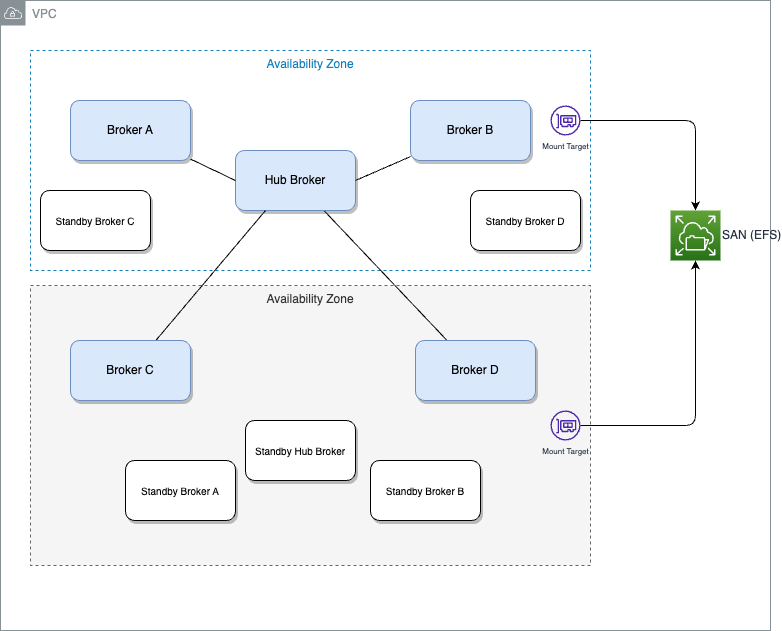

The diagram above was exported from draw.io. Its source (the exported page's mxGraphModel, read from the mxfile embedded in the PNG):
<mxGraphModel dx="844" dy="673" grid="1" gridSize="10" guides="1" tooltips="1" connect="1" arrows="1" fold="1" page="1" pageScale="1" pageWidth="850" pageHeight="1100" math="0" shadow="0">
  <root>
    <mxCell id="0" />
    <mxCell id="1" parent="0" />
    <mxCell id="7" value="VPC" style="sketch=0;outlineConnect=0;gradientColor=none;html=1;whiteSpace=wrap;fontSize=12;fontStyle=0;shape=mxgraph.aws4.group;grIcon=mxgraph.aws4.group_vpc;strokeColor=#879196;fillColor=none;verticalAlign=top;align=left;spacingLeft=30;fontColor=#879196;dashed=0;" parent="1" vertex="1">
      <mxGeometry x="10" y="20" width="770" height="630" as="geometry" />
    </mxCell>
    <mxCell id="8" value="Availability Zone" style="fillColor=none;strokeColor=#147EBA;dashed=1;verticalAlign=top;fontStyle=0;fontColor=#147EBA;" parent="1" vertex="1">
      <mxGeometry x="40" y="70" width="560" height="220" as="geometry" />
    </mxCell>
    <mxCell id="10" value="Availability Zone" style="fillColor=#f5f5f5;strokeColor=#666666;dashed=1;verticalAlign=top;fontStyle=0;fontColor=#333333;" parent="1" vertex="1">
      <mxGeometry x="40" y="305" width="560" height="280" as="geometry" />
    </mxCell>
    <mxCell id="13" style="edgeStyle=orthogonalEdgeStyle;html=1;entryX=0.5;entryY=0;entryDx=0;entryDy=0;entryPerimeter=0;startArrow=none;startFill=1;" parent="1" source="23" target="12" edge="1">
      <mxGeometry relative="1" as="geometry" />
    </mxCell>
    <mxCell id="32" style="edgeStyle=none;html=1;endArrow=none;endFill=0;" edge="1" parent="1" source="2" target="30">
      <mxGeometry relative="1" as="geometry" />
    </mxCell>
    <mxCell id="2" value="Hub Broker" style="rounded=1;whiteSpace=wrap;html=1;shadow=1;fillColor=#dae8fc;strokeColor=#6c8ebf;" parent="1" vertex="1">
      <mxGeometry x="245" y="170" width="120" height="60" as="geometry" />
    </mxCell>
    <mxCell id="5" value="Standby Hub Broker" style="rounded=1;whiteSpace=wrap;html=1;shadow=1;fontSize=10;" parent="1" vertex="1">
      <mxGeometry x="255" y="440" width="110" height="60" as="geometry" />
    </mxCell>
    <mxCell id="12" value="SAN (EFS)" style="sketch=0;points=[[0,0,0],[0.25,0,0],[0.5,0,0],[0.75,0,0],[1,0,0],[0,1,0],[0.25,1,0],[0.5,1,0],[0.75,1,0],[1,1,0],[0,0.25,0],[0,0.5,0],[0,0.75,0],[1,0.25,0],[1,0.5,0],[1,0.75,0]];outlineConnect=0;fontColor=#232F3E;gradientColor=#60A337;gradientDirection=north;fillColor=#277116;strokeColor=#ffffff;dashed=0;verticalLabelPosition=middle;verticalAlign=middle;align=left;html=1;fontSize=12;fontStyle=0;aspect=fixed;shape=mxgraph.aws4.resourceIcon;resIcon=mxgraph.aws4.elastic_file_system;labelPosition=right;" parent="1" vertex="1">
      <mxGeometry x="680" y="230" width="50" height="50" as="geometry" />
    </mxCell>
    <mxCell id="23" value="Mount Target" style="sketch=0;outlineConnect=0;fontColor=#232F3E;gradientColor=none;fillColor=#4D27AA;strokeColor=none;dashed=0;verticalLabelPosition=bottom;verticalAlign=top;align=center;html=1;fontSize=8;fontStyle=0;aspect=fixed;pointerEvents=1;shape=mxgraph.aws4.elastic_network_interface;" parent="1" vertex="1">
      <mxGeometry x="560" y="125" width="30" height="30" as="geometry" />
    </mxCell>
    <mxCell id="25" value="Mount Target" style="sketch=0;outlineConnect=0;fontColor=#232F3E;gradientColor=none;fillColor=#4D27AA;strokeColor=none;dashed=0;verticalLabelPosition=bottom;verticalAlign=top;align=center;html=1;fontSize=8;fontStyle=0;aspect=fixed;pointerEvents=1;shape=mxgraph.aws4.elastic_network_interface;" parent="1" vertex="1">
      <mxGeometry x="560" y="430" width="30" height="30" as="geometry" />
    </mxCell>
    <mxCell id="31" style="edgeStyle=none;html=1;entryX=0;entryY=0.5;entryDx=0;entryDy=0;endArrow=none;endFill=0;" edge="1" parent="1" source="29" target="2">
      <mxGeometry relative="1" as="geometry" />
    </mxCell>
    <mxCell id="29" value="Broker A" style="rounded=1;whiteSpace=wrap;html=1;shadow=1;fillColor=#dae8fc;strokeColor=#6c8ebf;" vertex="1" parent="1">
      <mxGeometry x="80" y="120" width="120" height="60" as="geometry" />
    </mxCell>
    <mxCell id="30" value="Broker D" style="rounded=1;whiteSpace=wrap;html=1;shadow=1;fillColor=#dae8fc;strokeColor=#6c8ebf;" vertex="1" parent="1">
      <mxGeometry x="425" y="360" width="120" height="60" as="geometry" />
    </mxCell>
    <mxCell id="40" style="edgeStyle=none;html=1;entryX=0.25;entryY=1;entryDx=0;entryDy=0;fontSize=10;endArrow=none;endFill=0;" edge="1" parent="1" source="34" target="2">
      <mxGeometry relative="1" as="geometry" />
    </mxCell>
    <mxCell id="34" value="Broker C" style="rounded=1;whiteSpace=wrap;html=1;shadow=1;fillColor=#dae8fc;strokeColor=#6c8ebf;" vertex="1" parent="1">
      <mxGeometry x="80" y="360" width="120" height="60" as="geometry" />
    </mxCell>
    <mxCell id="41" style="edgeStyle=none;html=1;entryX=1;entryY=0.5;entryDx=0;entryDy=0;fontSize=10;endArrow=none;endFill=0;" edge="1" parent="1" source="35" target="2">
      <mxGeometry relative="1" as="geometry" />
    </mxCell>
    <mxCell id="35" value="Broker B" style="rounded=1;whiteSpace=wrap;html=1;shadow=1;fillColor=#dae8fc;strokeColor=#6c8ebf;" vertex="1" parent="1">
      <mxGeometry x="420" y="120" width="120" height="60" as="geometry" />
    </mxCell>
    <mxCell id="36" value="Standby Broker A" style="rounded=1;whiteSpace=wrap;html=1;shadow=1;fontSize=10;" vertex="1" parent="1">
      <mxGeometry x="135" y="480" width="110" height="60" as="geometry" />
    </mxCell>
    <mxCell id="37" value="Standby Broker B" style="rounded=1;whiteSpace=wrap;html=1;shadow=1;fontSize=10;" vertex="1" parent="1">
      <mxGeometry x="380" y="480" width="110" height="60" as="geometry" />
    </mxCell>
    <mxCell id="38" value="Standby Broker D" style="rounded=1;whiteSpace=wrap;html=1;shadow=1;fontSize=10;" vertex="1" parent="1">
      <mxGeometry x="480" y="210" width="110" height="60" as="geometry" />
    </mxCell>
    <mxCell id="39" value="Standby Broker C" style="rounded=1;whiteSpace=wrap;html=1;shadow=1;fontSize=10;" vertex="1" parent="1">
      <mxGeometry x="50" y="210" width="110" height="60" as="geometry" />
    </mxCell>
    <mxCell id="26" style="edgeStyle=orthogonalEdgeStyle;html=1;entryX=0.5;entryY=1;entryDx=0;entryDy=0;entryPerimeter=0;fontSize=8;startArrow=none;" parent="1" source="25" target="12" edge="1">
      <mxGeometry relative="1" as="geometry" />
    </mxCell>
  </root>
</mxGraphModel>